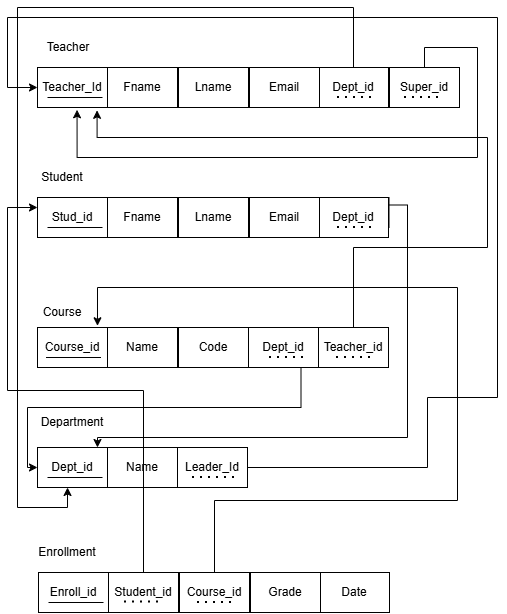

The diagram above was exported from draw.io. Its source (the exported page's mxGraphModel, read from the mxfile embedded in the PNG):
<mxGraphModel dx="1787" dy="954" grid="1" gridSize="10" guides="1" tooltips="1" connect="1" arrows="1" fold="1" page="1" pageScale="1" pageWidth="827" pageHeight="1169" math="0" shadow="0">
  <root>
    <mxCell id="0" />
    <mxCell id="1" parent="0" />
    <mxCell id="wYyImgNMj9-jXjd1KlNC-1" parent="1" style="rounded=0;whiteSpace=wrap;html=1;" value="Teacher_Id" vertex="1">
      <mxGeometry height="40" width="70" x="40" y="70" as="geometry" />
    </mxCell>
    <mxCell id="wYyImgNMj9-jXjd1KlNC-2" parent="1" style="rounded=0;whiteSpace=wrap;html=1;" value="Fname" vertex="1">
      <mxGeometry height="40" width="70" x="110" y="70" as="geometry" />
    </mxCell>
    <mxCell id="wYyImgNMj9-jXjd1KlNC-5" parent="1" style="rounded=0;whiteSpace=wrap;html=1;" value="Lname" vertex="1">
      <mxGeometry height="40" width="70" x="181" y="70" as="geometry" />
    </mxCell>
    <mxCell id="wYyImgNMj9-jXjd1KlNC-92" edge="1" parent="1" source="wYyImgNMj9-jXjd1KlNC-7" style="edgeStyle=orthogonalEdgeStyle;rounded=0;orthogonalLoop=1;jettySize=auto;html=1;exitX=0.5;exitY=0;exitDx=0;exitDy=0;entryX=0.429;entryY=1;entryDx=0;entryDy=0;entryPerimeter=0;" target="wYyImgNMj9-jXjd1KlNC-61">
      <mxGeometry relative="1" as="geometry">
        <Array as="points">
          <mxPoint x="356" y="10" />
          <mxPoint x="20" y="10" />
          <mxPoint x="20" y="510" />
          <mxPoint x="70" y="510" />
        </Array>
        <mxPoint x="10" y="510" as="targetPoint" />
      </mxGeometry>
    </mxCell>
    <mxCell id="wYyImgNMj9-jXjd1KlNC-7" parent="1" style="rounded=0;whiteSpace=wrap;html=1;" value="Dept_id" vertex="1">
      <mxGeometry height="40" width="70" x="321" y="70" as="geometry" />
    </mxCell>
    <mxCell id="wYyImgNMj9-jXjd1KlNC-8" parent="1" style="rounded=0;whiteSpace=wrap;html=1;" value="" vertex="1">
      <mxGeometry height="30" width="70" x="40.5" y="200" as="geometry" />
    </mxCell>
    <mxCell id="wYyImgNMj9-jXjd1KlNC-9" parent="1" style="rounded=0;whiteSpace=wrap;html=1;" value="" vertex="1">
      <mxGeometry height="30" width="70" x="110.5" y="200" as="geometry" />
    </mxCell>
    <mxCell id="wYyImgNMj9-jXjd1KlNC-10" parent="1" style="rounded=0;whiteSpace=wrap;html=1;" value="" vertex="1">
      <mxGeometry height="30" width="70" x="181.5" y="200" as="geometry" />
    </mxCell>
    <mxCell id="wYyImgNMj9-jXjd1KlNC-11" parent="1" style="rounded=0;whiteSpace=wrap;html=1;" value="" vertex="1">
      <mxGeometry height="30" width="70" x="251.5" y="200" as="geometry" />
    </mxCell>
    <mxCell id="wYyImgNMj9-jXjd1KlNC-93" edge="1" parent="1" source="wYyImgNMj9-jXjd1KlNC-12" style="edgeStyle=orthogonalEdgeStyle;rounded=0;orthogonalLoop=1;jettySize=auto;html=1;exitX=1;exitY=0.25;exitDx=0;exitDy=0;entryX=0.857;entryY=0;entryDx=0;entryDy=0;entryPerimeter=0;" target="wYyImgNMj9-jXjd1KlNC-61">
      <mxGeometry relative="1" as="geometry">
        <Array as="points">
          <mxPoint x="410.03" y="207.49" />
          <mxPoint x="410.03" y="440" />
          <mxPoint x="100.03" y="440" />
        </Array>
        <mxPoint x="460" y="440" as="targetPoint" />
      </mxGeometry>
    </mxCell>
    <mxCell id="wYyImgNMj9-jXjd1KlNC-12" parent="1" style="rounded=0;whiteSpace=wrap;html=1;" value="" vertex="1">
      <mxGeometry height="30" width="70" x="321.5" y="200" as="geometry" />
    </mxCell>
    <mxCell id="wYyImgNMj9-jXjd1KlNC-13" parent="1" style="rounded=0;whiteSpace=wrap;html=1;" value="" vertex="1">
      <mxGeometry height="30" width="70" x="40" y="330" as="geometry" />
    </mxCell>
    <mxCell id="wYyImgNMj9-jXjd1KlNC-14" parent="1" style="rounded=0;whiteSpace=wrap;html=1;" value="" vertex="1">
      <mxGeometry height="30" width="70" x="110" y="330" as="geometry" />
    </mxCell>
    <mxCell id="wYyImgNMj9-jXjd1KlNC-15" parent="1" style="rounded=0;whiteSpace=wrap;html=1;" value="" vertex="1">
      <mxGeometry height="30" width="70" x="181" y="330" as="geometry" />
    </mxCell>
    <mxCell id="wYyImgNMj9-jXjd1KlNC-17" parent="1" style="rounded=0;whiteSpace=wrap;html=1;" value="" vertex="1">
      <mxGeometry height="30" width="70" x="253" y="330" as="geometry" />
    </mxCell>
    <mxCell id="wYyImgNMj9-jXjd1KlNC-18" parent="1" style="rounded=0;whiteSpace=wrap;html=1;" value="" vertex="1">
      <mxGeometry height="30" width="70" x="40" y="450" as="geometry" />
    </mxCell>
    <mxCell id="wYyImgNMj9-jXjd1KlNC-19" parent="1" style="rounded=0;whiteSpace=wrap;html=1;" value="" vertex="1">
      <mxGeometry height="30" width="70" x="110" y="450" as="geometry" />
    </mxCell>
    <mxCell id="wYyImgNMj9-jXjd1KlNC-23" parent="1" style="rounded=0;whiteSpace=wrap;html=1;" value="" vertex="1">
      <mxGeometry height="30" width="70" x="41" y="575" as="geometry" />
    </mxCell>
    <mxCell id="wYyImgNMj9-jXjd1KlNC-24" parent="1" style="rounded=0;whiteSpace=wrap;html=1;" value="" vertex="1">
      <mxGeometry height="30" width="70" x="111" y="575" as="geometry" />
    </mxCell>
    <mxCell id="wYyImgNMj9-jXjd1KlNC-25" parent="1" style="rounded=0;whiteSpace=wrap;html=1;" value="" vertex="1">
      <mxGeometry height="30" width="70" x="182" y="575" as="geometry" />
    </mxCell>
    <mxCell id="wYyImgNMj9-jXjd1KlNC-26" parent="1" style="rounded=0;whiteSpace=wrap;html=1;" value="" vertex="1">
      <mxGeometry height="30" width="70" x="252" y="575" as="geometry" />
    </mxCell>
    <mxCell id="wYyImgNMj9-jXjd1KlNC-27" parent="1" style="rounded=0;whiteSpace=wrap;html=1;" value="" vertex="1">
      <mxGeometry height="30" width="70" x="322" y="575" as="geometry" />
    </mxCell>
    <mxCell id="wYyImgNMj9-jXjd1KlNC-33" parent="1" style="text;html=1;whiteSpace=wrap;strokeColor=none;fillColor=none;align=center;verticalAlign=middle;rounded=0;" value="Student" vertex="1">
      <mxGeometry height="40" width="70" x="30" y="160" as="geometry" />
    </mxCell>
    <mxCell id="wYyImgNMj9-jXjd1KlNC-34" parent="1" style="text;html=1;whiteSpace=wrap;strokeColor=none;fillColor=none;align=center;verticalAlign=middle;rounded=0;" value="Teacher" vertex="1">
      <mxGeometry height="30" width="60" x="41" y="35" as="geometry" />
    </mxCell>
    <mxCell id="wYyImgNMj9-jXjd1KlNC-35" parent="1" style="text;html=1;whiteSpace=wrap;strokeColor=none;fillColor=none;align=center;verticalAlign=middle;rounded=0;" value="Course" vertex="1">
      <mxGeometry height="30" width="60" x="35" y="300" as="geometry" />
    </mxCell>
    <mxCell id="wYyImgNMj9-jXjd1KlNC-36" parent="1" style="text;html=1;whiteSpace=wrap;strokeColor=none;fillColor=none;align=center;verticalAlign=middle;rounded=0;" value="Department" vertex="1">
      <mxGeometry height="30" width="60" x="45" y="410" as="geometry" />
    </mxCell>
    <mxCell id="wYyImgNMj9-jXjd1KlNC-37" parent="1" style="text;html=1;whiteSpace=wrap;strokeColor=none;fillColor=none;align=center;verticalAlign=middle;rounded=0;" value="Enrollment" vertex="1">
      <mxGeometry height="30" width="60" x="40" y="540" as="geometry" />
    </mxCell>
    <mxCell id="wYyImgNMj9-jXjd1KlNC-38" parent="1" style="rounded=0;whiteSpace=wrap;html=1;" value="Email" vertex="1">
      <mxGeometry height="40" width="70" x="252" y="70" as="geometry" />
    </mxCell>
    <mxCell id="wYyImgNMj9-jXjd1KlNC-91" edge="1" parent="1" source="wYyImgNMj9-jXjd1KlNC-39" style="edgeStyle=orthogonalEdgeStyle;rounded=0;orthogonalLoop=1;jettySize=auto;html=1;exitX=0.5;exitY=0;exitDx=0;exitDy=0;entryX=0.565;entryY=1.057;entryDx=0;entryDy=0;entryPerimeter=0;" target="wYyImgNMj9-jXjd1KlNC-1">
      <mxGeometry relative="1" as="geometry">
        <Array as="points">
          <mxPoint x="427" y="50" />
          <mxPoint x="480.03" y="50" />
          <mxPoint x="480.03" y="160" />
          <mxPoint x="79.57" y="160" />
        </Array>
        <mxPoint x="530" y="160" as="targetPoint" />
      </mxGeometry>
    </mxCell>
    <mxCell id="wYyImgNMj9-jXjd1KlNC-39" parent="1" style="rounded=0;whiteSpace=wrap;html=1;" value="Super_id" vertex="1">
      <mxGeometry height="40" width="70" x="392" y="70" as="geometry" />
    </mxCell>
    <mxCell id="wYyImgNMj9-jXjd1KlNC-40" edge="1" parent="1" style="endArrow=none;html=1;rounded=0;" value="">
      <mxGeometry height="50" relative="1" width="50" as="geometry">
        <mxPoint x="50" y="100" as="sourcePoint" />
        <mxPoint x="105" y="100" as="targetPoint" />
      </mxGeometry>
    </mxCell>
    <mxCell id="wYyImgNMj9-jXjd1KlNC-41" edge="1" parent="1" style="endArrow=none;dashed=1;html=1;dashPattern=1 3;strokeWidth=2;rounded=0;" value="">
      <mxGeometry height="50" relative="1" width="50" as="geometry">
        <Array as="points">
          <mxPoint x="360" y="100" />
        </Array>
        <mxPoint x="340" y="100" as="sourcePoint" />
        <mxPoint x="380" y="100" as="targetPoint" />
      </mxGeometry>
    </mxCell>
    <mxCell id="wYyImgNMj9-jXjd1KlNC-42" edge="1" parent="1" style="endArrow=none;dashed=1;html=1;dashPattern=1 3;strokeWidth=2;rounded=0;" value="">
      <mxGeometry height="50" relative="1" width="50" as="geometry">
        <Array as="points">
          <mxPoint x="427" y="100" />
        </Array>
        <mxPoint x="407" y="100" as="sourcePoint" />
        <mxPoint x="447" y="100" as="targetPoint" />
      </mxGeometry>
    </mxCell>
    <mxCell id="wYyImgNMj9-jXjd1KlNC-43" parent="1" style="rounded=0;whiteSpace=wrap;html=1;" value="Stud_id" vertex="1">
      <mxGeometry height="40" width="70" x="40" y="200" as="geometry" />
    </mxCell>
    <mxCell id="wYyImgNMj9-jXjd1KlNC-44" parent="1" style="rounded=0;whiteSpace=wrap;html=1;" value="Fname" vertex="1">
      <mxGeometry height="40" width="70" x="110" y="200" as="geometry" />
    </mxCell>
    <mxCell id="wYyImgNMj9-jXjd1KlNC-45" parent="1" style="rounded=0;whiteSpace=wrap;html=1;" value="Lname" vertex="1">
      <mxGeometry height="40" width="70" x="181" y="200" as="geometry" />
    </mxCell>
    <mxCell id="wYyImgNMj9-jXjd1KlNC-46" parent="1" style="rounded=0;whiteSpace=wrap;html=1;" value="Dept_id" vertex="1">
      <mxGeometry height="40" width="70" x="321" y="200" as="geometry" />
    </mxCell>
    <mxCell id="wYyImgNMj9-jXjd1KlNC-47" parent="1" style="rounded=0;whiteSpace=wrap;html=1;" value="Email" vertex="1">
      <mxGeometry height="40" width="70" x="252" y="200" as="geometry" />
    </mxCell>
    <mxCell id="wYyImgNMj9-jXjd1KlNC-49" edge="1" parent="1" style="endArrow=none;html=1;rounded=0;" value="">
      <mxGeometry height="50" relative="1" width="50" as="geometry">
        <mxPoint x="50" y="230" as="sourcePoint" />
        <mxPoint x="105" y="230" as="targetPoint" />
      </mxGeometry>
    </mxCell>
    <mxCell id="wYyImgNMj9-jXjd1KlNC-50" edge="1" parent="1" style="endArrow=none;dashed=1;html=1;dashPattern=1 3;strokeWidth=2;rounded=0;" value="">
      <mxGeometry height="50" relative="1" width="50" as="geometry">
        <Array as="points">
          <mxPoint x="360" y="230" />
        </Array>
        <mxPoint x="340" y="230" as="sourcePoint" />
        <mxPoint x="380" y="230" as="targetPoint" />
      </mxGeometry>
    </mxCell>
    <mxCell id="wYyImgNMj9-jXjd1KlNC-52" parent="1" style="rounded=0;whiteSpace=wrap;html=1;" value="Course_id" vertex="1">
      <mxGeometry height="40" width="70" x="40" y="330" as="geometry" />
    </mxCell>
    <mxCell id="wYyImgNMj9-jXjd1KlNC-53" parent="1" style="rounded=0;whiteSpace=wrap;html=1;" value="Name" vertex="1">
      <mxGeometry height="40" width="70" x="110" y="330" as="geometry" />
    </mxCell>
    <mxCell id="wYyImgNMj9-jXjd1KlNC-54" parent="1" style="rounded=0;whiteSpace=wrap;html=1;" value="Code" vertex="1">
      <mxGeometry height="40" width="70" x="181" y="330" as="geometry" />
    </mxCell>
    <mxCell id="wYyImgNMj9-jXjd1KlNC-94" edge="1" parent="1" source="wYyImgNMj9-jXjd1KlNC-55" style="edgeStyle=orthogonalEdgeStyle;rounded=0;orthogonalLoop=1;jettySize=auto;html=1;exitX=0.75;exitY=1;exitDx=0;exitDy=0;entryX=0;entryY=0.5;entryDx=0;entryDy=0;" target="wYyImgNMj9-jXjd1KlNC-61">
      <mxGeometry relative="1" as="geometry">
        <Array as="points">
          <mxPoint x="303.51" y="410" />
          <mxPoint x="30.03" y="410" />
          <mxPoint x="30.03" y="470" />
        </Array>
        <mxPoint x="30" y="460" as="targetPoint" />
      </mxGeometry>
    </mxCell>
    <mxCell id="wYyImgNMj9-jXjd1KlNC-55" parent="1" style="rounded=0;whiteSpace=wrap;html=1;" value="Dept_id" vertex="1">
      <mxGeometry height="40" width="70" x="251" y="330" as="geometry" />
    </mxCell>
    <mxCell id="wYyImgNMj9-jXjd1KlNC-95" edge="1" parent="1" source="wYyImgNMj9-jXjd1KlNC-57" style="edgeStyle=orthogonalEdgeStyle;rounded=0;orthogonalLoop=1;jettySize=auto;html=1;exitX=0.5;exitY=0;exitDx=0;exitDy=0;entryX=0.851;entryY=1.071;entryDx=0;entryDy=0;entryPerimeter=0;" target="wYyImgNMj9-jXjd1KlNC-1">
      <mxGeometry relative="1" as="geometry">
        <Array as="points">
          <mxPoint x="356" y="250" />
          <mxPoint x="490" y="250" />
          <mxPoint x="490" y="140" />
          <mxPoint x="99.58" y="140" />
        </Array>
        <mxPoint x="100" y="130" as="targetPoint" />
      </mxGeometry>
    </mxCell>
    <mxCell id="wYyImgNMj9-jXjd1KlNC-57" parent="1" style="rounded=0;whiteSpace=wrap;html=1;" value="Teacher_id" vertex="1">
      <mxGeometry height="40" width="70" x="321" y="330" as="geometry" />
    </mxCell>
    <mxCell id="wYyImgNMj9-jXjd1KlNC-58" edge="1" parent="1" style="endArrow=none;html=1;rounded=0;" value="">
      <mxGeometry height="50" relative="1" width="50" as="geometry">
        <mxPoint x="48.5" y="360" as="sourcePoint" />
        <mxPoint x="103.5" y="360" as="targetPoint" />
      </mxGeometry>
    </mxCell>
    <mxCell id="wYyImgNMj9-jXjd1KlNC-59" edge="1" parent="1" style="endArrow=none;dashed=1;html=1;dashPattern=1 3;strokeWidth=2;rounded=0;" value="">
      <mxGeometry height="50" relative="1" width="50" as="geometry">
        <Array as="points">
          <mxPoint x="292" y="360" />
        </Array>
        <mxPoint x="272" y="360" as="sourcePoint" />
        <mxPoint x="312" y="360" as="targetPoint" />
      </mxGeometry>
    </mxCell>
    <mxCell id="wYyImgNMj9-jXjd1KlNC-60" edge="1" parent="1" style="endArrow=none;dashed=1;html=1;dashPattern=1 3;strokeWidth=2;rounded=0;" value="">
      <mxGeometry height="50" relative="1" width="50" as="geometry">
        <Array as="points">
          <mxPoint x="359" y="360" />
        </Array>
        <mxPoint x="339" y="360" as="sourcePoint" />
        <mxPoint x="379" y="360" as="targetPoint" />
      </mxGeometry>
    </mxCell>
    <mxCell id="wYyImgNMj9-jXjd1KlNC-61" parent="1" style="rounded=0;whiteSpace=wrap;html=1;" value="Dept_id" vertex="1">
      <mxGeometry height="40" width="70" x="40" y="450" as="geometry" />
    </mxCell>
    <mxCell id="wYyImgNMj9-jXjd1KlNC-62" parent="1" style="rounded=0;whiteSpace=wrap;html=1;" value="Name" vertex="1">
      <mxGeometry height="40" width="70" x="110" y="450" as="geometry" />
    </mxCell>
    <mxCell id="wYyImgNMj9-jXjd1KlNC-98" edge="1" parent="1" source="wYyImgNMj9-jXjd1KlNC-66" style="edgeStyle=orthogonalEdgeStyle;rounded=0;orthogonalLoop=1;jettySize=auto;html=1;exitX=1;exitY=0.5;exitDx=0;exitDy=0;entryX=0;entryY=0.5;entryDx=0;entryDy=0;" target="wYyImgNMj9-jXjd1KlNC-1">
      <mxGeometry relative="1" as="geometry">
        <Array as="points">
          <mxPoint x="430" y="470" />
          <mxPoint x="430" y="400" />
          <mxPoint x="500" y="400" />
          <mxPoint x="500" y="20" />
          <mxPoint x="10" y="20" />
          <mxPoint x="10" y="90" />
        </Array>
        <mxPoint x="-40" y="30" as="targetPoint" />
      </mxGeometry>
    </mxCell>
    <mxCell id="wYyImgNMj9-jXjd1KlNC-66" parent="1" style="rounded=0;whiteSpace=wrap;html=1;" value="Leader_Id" vertex="1">
      <mxGeometry height="40" width="70" x="180" y="450" as="geometry" />
    </mxCell>
    <mxCell id="wYyImgNMj9-jXjd1KlNC-67" edge="1" parent="1" style="endArrow=none;html=1;rounded=0;" value="">
      <mxGeometry height="50" relative="1" width="50" as="geometry">
        <mxPoint x="50" y="480" as="sourcePoint" />
        <mxPoint x="105" y="480" as="targetPoint" />
      </mxGeometry>
    </mxCell>
    <mxCell id="wYyImgNMj9-jXjd1KlNC-69" edge="1" parent="1" style="endArrow=none;dashed=1;html=1;dashPattern=1 3;strokeWidth=2;rounded=0;" value="">
      <mxGeometry height="50" relative="1" width="50" as="geometry">
        <Array as="points">
          <mxPoint x="215" y="480" />
        </Array>
        <mxPoint x="195" y="480" as="sourcePoint" />
        <mxPoint x="238" y="480" as="targetPoint" />
      </mxGeometry>
    </mxCell>
    <mxCell id="wYyImgNMj9-jXjd1KlNC-70" parent="1" style="rounded=0;whiteSpace=wrap;html=1;" value="Enroll_id" vertex="1">
      <mxGeometry height="40" width="70" x="41" y="575" as="geometry" />
    </mxCell>
    <mxCell id="wYyImgNMj9-jXjd1KlNC-96" edge="1" parent="1" source="wYyImgNMj9-jXjd1KlNC-71" style="edgeStyle=orthogonalEdgeStyle;rounded=0;orthogonalLoop=1;jettySize=auto;html=1;exitX=0.5;exitY=0;exitDx=0;exitDy=0;entryX=0;entryY=0.25;entryDx=0;entryDy=0;" target="wYyImgNMj9-jXjd1KlNC-43">
      <mxGeometry relative="1" as="geometry">
        <Array as="points">
          <mxPoint x="146" y="393.03" />
          <mxPoint x="10" y="393.03" />
          <mxPoint x="10" y="210" />
        </Array>
        <mxPoint y="210" as="targetPoint" />
      </mxGeometry>
    </mxCell>
    <mxCell id="wYyImgNMj9-jXjd1KlNC-71" parent="1" style="rounded=0;whiteSpace=wrap;html=1;" value="Student_id" vertex="1">
      <mxGeometry height="40" width="70" x="111" y="575" as="geometry" />
    </mxCell>
    <mxCell id="wYyImgNMj9-jXjd1KlNC-97" edge="1" parent="1" source="wYyImgNMj9-jXjd1KlNC-72" style="edgeStyle=orthogonalEdgeStyle;rounded=0;orthogonalLoop=1;jettySize=auto;html=1;exitX=0.5;exitY=0;exitDx=0;exitDy=0;entryX=0.857;entryY=-0.043;entryDx=0;entryDy=0;entryPerimeter=0;" target="wYyImgNMj9-jXjd1KlNC-52">
      <mxGeometry relative="1" as="geometry">
        <Array as="points">
          <mxPoint x="217.03" y="503.03" />
          <mxPoint x="460" y="503.03" />
          <mxPoint x="460" y="290" />
          <mxPoint x="100" y="290" />
        </Array>
        <mxPoint x="100" y="310" as="targetPoint" />
      </mxGeometry>
    </mxCell>
    <mxCell id="wYyImgNMj9-jXjd1KlNC-72" parent="1" style="rounded=0;whiteSpace=wrap;html=1;" value="Course_id" vertex="1">
      <mxGeometry height="40" width="70" x="182" y="575" as="geometry" />
    </mxCell>
    <mxCell id="wYyImgNMj9-jXjd1KlNC-73" parent="1" style="rounded=0;whiteSpace=wrap;html=1;" value="Date" vertex="1">
      <mxGeometry height="40" width="70" x="322" y="575" as="geometry" />
    </mxCell>
    <mxCell id="wYyImgNMj9-jXjd1KlNC-74" parent="1" style="rounded=0;whiteSpace=wrap;html=1;" value="Grade" vertex="1">
      <mxGeometry height="40" width="70" x="253" y="575" as="geometry" />
    </mxCell>
    <mxCell id="wYyImgNMj9-jXjd1KlNC-76" edge="1" parent="1" style="endArrow=none;html=1;rounded=0;" value="">
      <mxGeometry height="50" relative="1" width="50" as="geometry">
        <mxPoint x="51" y="605" as="sourcePoint" />
        <mxPoint x="106" y="605" as="targetPoint" />
      </mxGeometry>
    </mxCell>
    <mxCell id="wYyImgNMj9-jXjd1KlNC-77" edge="1" parent="1" style="endArrow=none;dashed=1;html=1;dashPattern=1 3;strokeWidth=2;rounded=0;" value="">
      <mxGeometry height="50" relative="1" width="50" as="geometry">
        <Array as="points">
          <mxPoint x="220" y="605" />
        </Array>
        <mxPoint x="200" y="605" as="sourcePoint" />
        <mxPoint x="240" y="605" as="targetPoint" />
      </mxGeometry>
    </mxCell>
    <mxCell id="wYyImgNMj9-jXjd1KlNC-89" edge="1" parent="1" style="endArrow=none;dashed=1;html=1;dashPattern=1 3;strokeWidth=2;rounded=0;" value="">
      <mxGeometry height="50" relative="1" width="50" as="geometry">
        <Array as="points">
          <mxPoint x="147" y="604.43" />
        </Array>
        <mxPoint x="127" y="604.43" as="sourcePoint" />
        <mxPoint x="167" y="604.43" as="targetPoint" />
      </mxGeometry>
    </mxCell>
  </root>
</mxGraphModel>